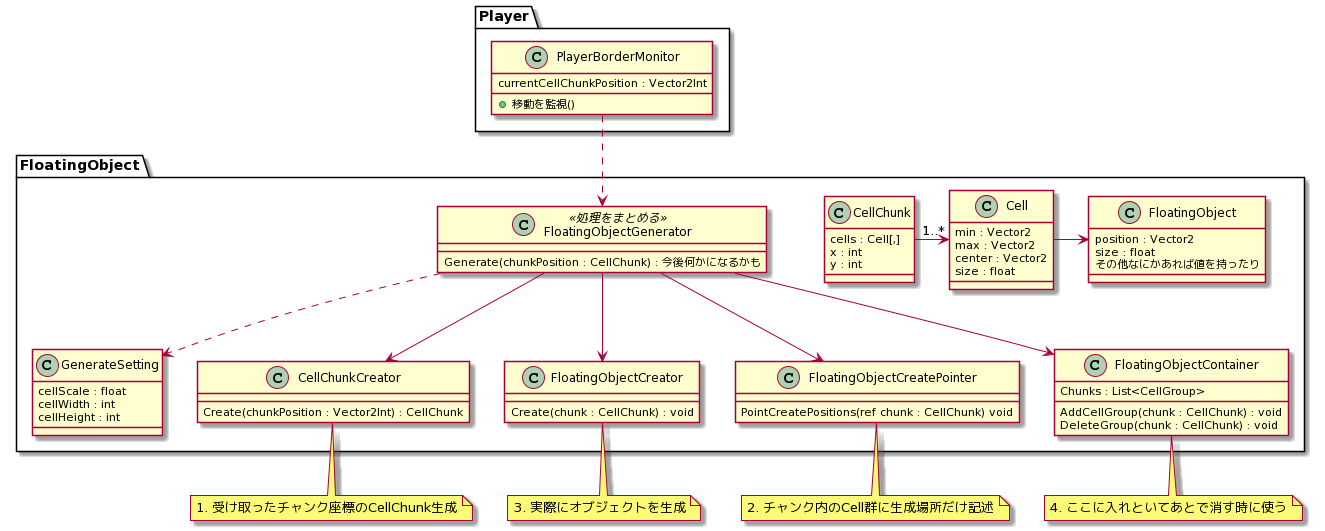

The diagram above was rendered by PlantUML. Its source (embedded in the PNG):
@startuml
package Player {
	class PlayerBorderMonitor {
		currentCellChunkPosition : Vector2Int

		+ 移動を監視()
	}
}

package FloatingObject{
	class GenerateSetting {
		cellScale : float
		cellWidth : int
		cellHeight : int
	}

	class FloatingObjectGenerator <<処理をまとめる>> {
		Generate(chunkPosition : CellChunk) : 今後何かになるかも
	}

	class CellChunkCreator {
		Create(chunkPosition : Vector2Int) : CellChunk
	}

	class FloatingObjectCreator {
		Create(chunk : CellChunk) : void
	}

	class FloatingObjectCreatePointer {
		PointCreatePositions(ref chunk : CellChunk) void
	}

	class FloatingObjectContainer {
		Chunks : List<CellGroup>

		AddCellGroup(chunk : CellChunk) : void
		DeleteGroup(chunk : CellChunk) : void
	}

	class Cell {
		min : Vector2
		max : Vector2
		center : Vector2
		size : float
	}

	class CellChunk {
		cells : Cell[,]
		x : int
		y : int
	}

	class FloatingObject {
		position : Vector2
		size : float
		その他なにかあれば値を持ったり
	}
}

PlayerBorderMonitor ..> FloatingObjectGenerator
Cell -> FloatingObject
CellChunk "1" -> "1..*" Cell


FloatingObjectGenerator ..> GenerateSetting
FloatingObjectGenerator --> CellChunkCreator
FloatingObjectGenerator --> FloatingObjectCreatePointer
FloatingObjectGenerator --> FloatingObjectCreator
FloatingObjectGenerator --> FloatingObjectContainer

note bottom of CellChunkCreator : 1. 受け取ったチャンク座標のCellChunk生成
note bottom of FloatingObjectCreatePointer : 2. チャンク内のCell群に生成場所だけ記述
note bottom of FloatingObjectCreator : 3. 実際にオブジェクトを生成
note bottom of FloatingObjectContainer : 4. ここに入れといてあとで消す時に使う
@enduml